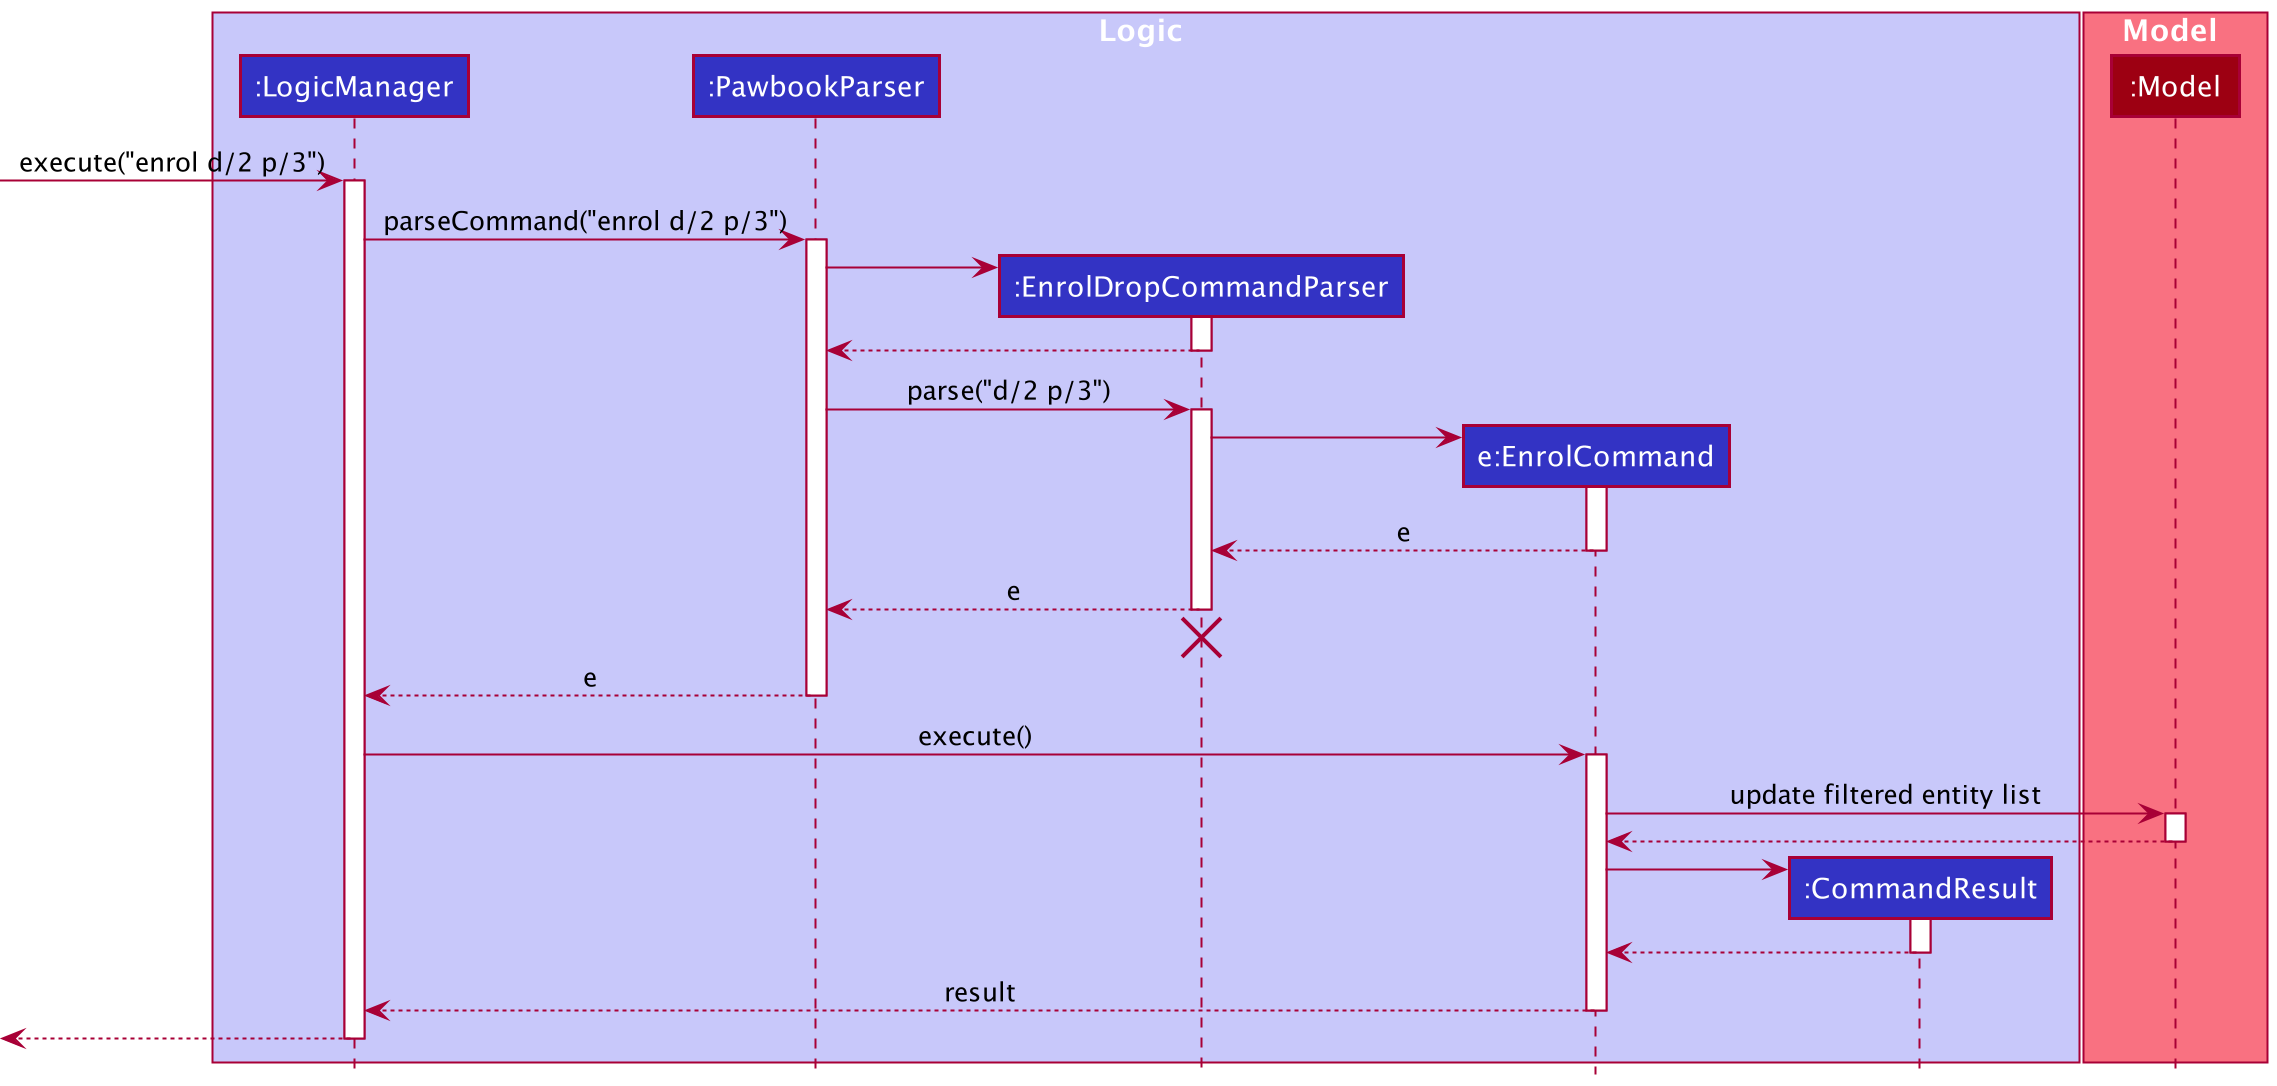

The diagram above was rendered by PlantUML. Its source (embedded in the PNG):
@startuml
!include style.puml

box Logic LOGIC_COLOR_T1
participant ":LogicManager" as LogicManager LOGIC_COLOR
participant ":PawbookParser" as PawbookParser LOGIC_COLOR
participant ":EnrolDropCommandParser" as EnrolDropCommandParser LOGIC_COLOR
participant "e:EnrolCommand" as EnrolCommand LOGIC_COLOR
participant ":CommandResult" as CommandResult LOGIC_COLOR
end box

box Model MODEL_COLOR_T1
participant ":Model" as Model MODEL_COLOR
end box

[-> LogicManager : execute("enrol d/2 p/3")
activate LogicManager
LogicManager -> PawbookParser : parseCommand("enrol d/2 p/3")
activate PawbookParser

create EnrolDropCommandParser
PawbookParser -> EnrolDropCommandParser
activate EnrolDropCommandParser

EnrolDropCommandParser --> PawbookParser
deactivate EnrolDropCommandParser

PawbookParser -> EnrolDropCommandParser : parse("d/2 p/3")
activate EnrolDropCommandParser

create EnrolCommand
EnrolDropCommandParser -> EnrolCommand
activate EnrolCommand

EnrolCommand --> EnrolDropCommandParser : e
deactivate EnrolCommand

EnrolDropCommandParser --> PawbookParser : e
deactivate EnrolDropCommandParser
'Hidden arrow to position the destroy marker below the end of the activation bar.
EnrolDropCommandParser -[hidden]-> PawbookParser
destroy EnrolDropCommandParser

PawbookParser --> LogicManager : e
deactivate PawbookParser

LogicManager -> EnrolCommand : execute()
activate EnrolCommand

EnrolCommand -> Model : update filtered entity list
activate Model

Model --> EnrolCommand
deactivate Model

create CommandResult
EnrolCommand -> CommandResult
activate CommandResult

CommandResult --> EnrolCommand
deactivate CommandResult

EnrolCommand --> LogicManager : result
deactivate EnrolCommand

[<--LogicManager
deactivate LogicManager
@enduml